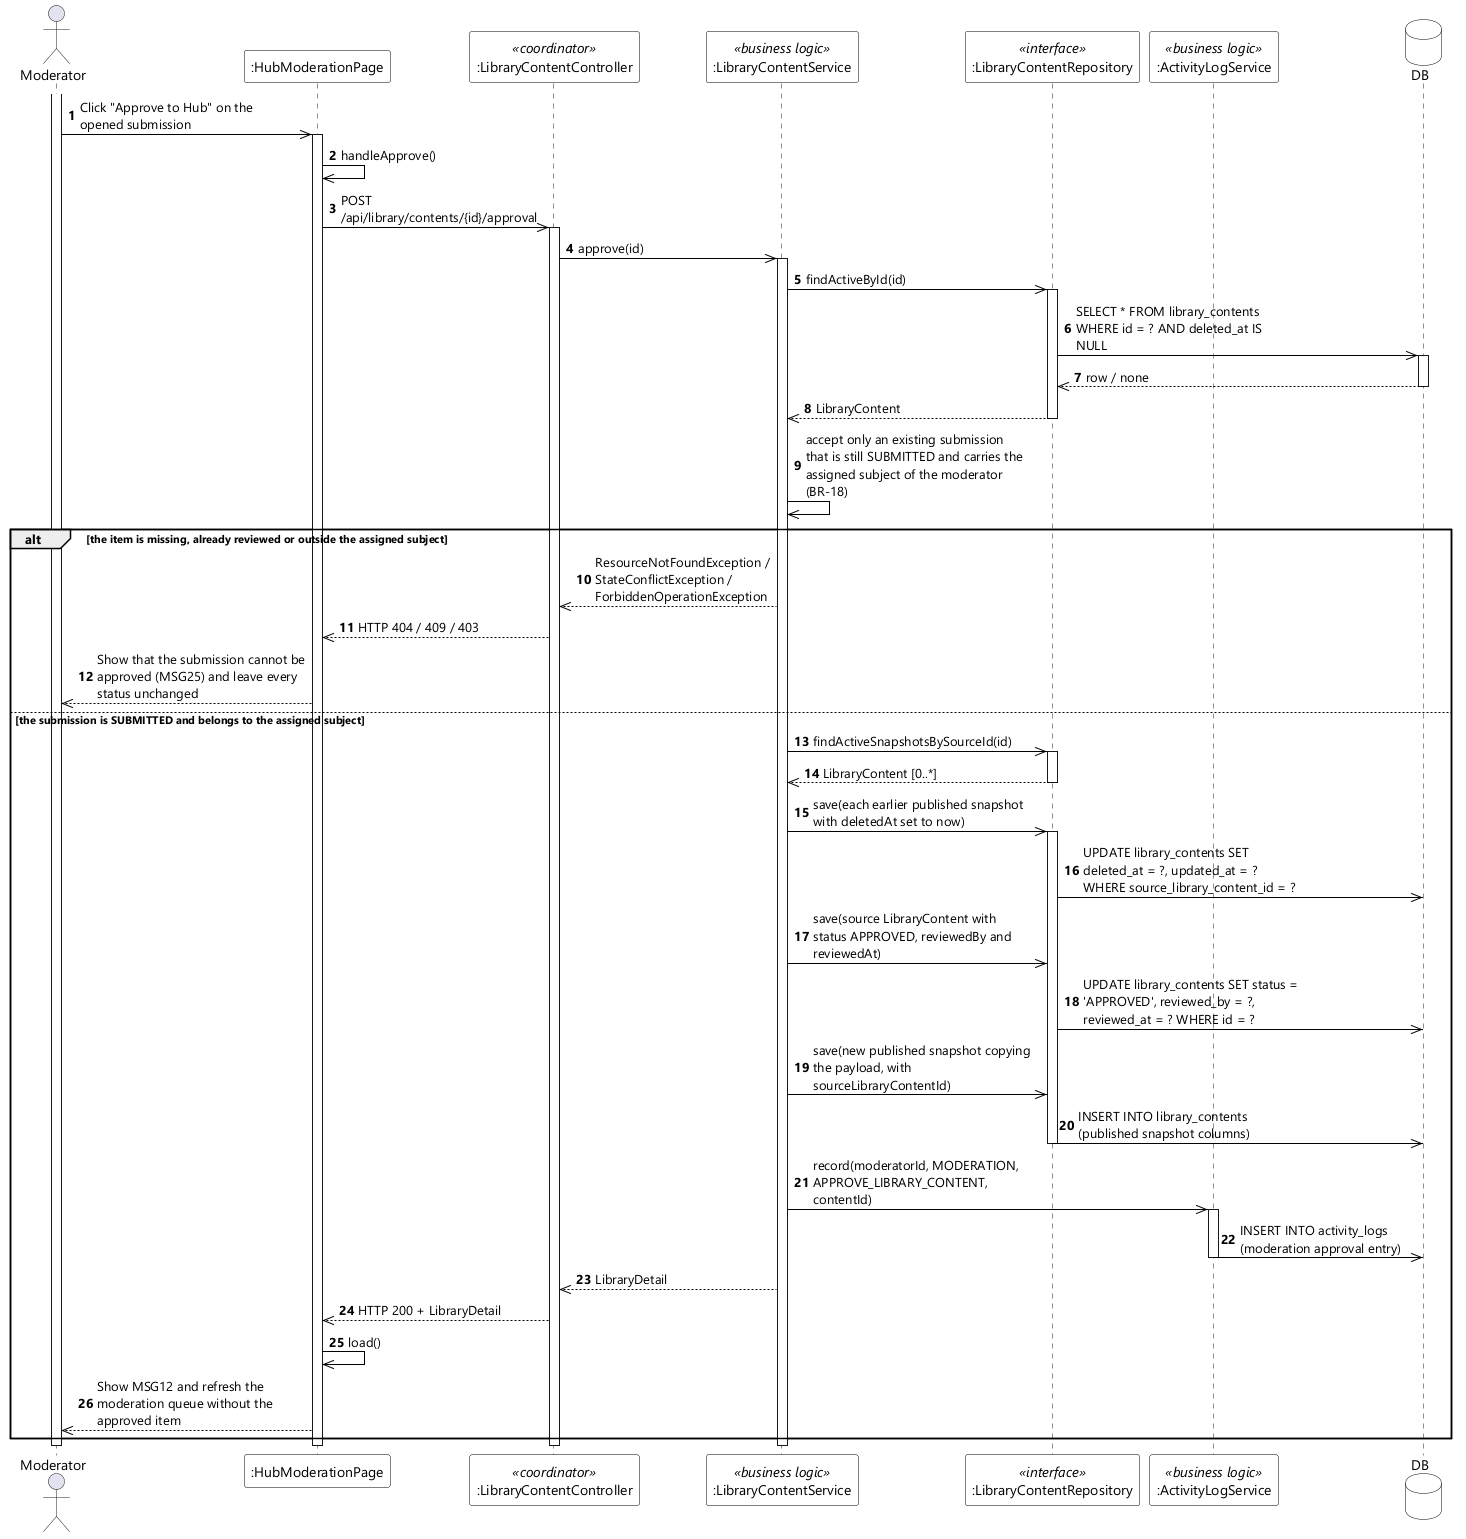

The diagram above was rendered by PlantUML. Its source (embedded in the PNG):
@startuml UC-75 Approve Content - Sequence Diagram (stereo)
skinparamlocked dpi 96
skinparam defaultFontName "Segoe UI"
skinparam shadowing false
skinparam ParticipantBackgroundColor #FFFFFF
skinparam ParticipantBorderColor #000000
skinparam DatabaseBackgroundColor #FFFFFF
skinparam DatabaseBorderColor #000000
skinparam ArrowColor #000000
skinparam sequenceMessageAlign left
skinparam maxMessageSize 220

actor Moderator
participant ":HubModerationPage" as UI
participant ":LibraryContentController" as CTL <<coordinator>>
participant ":LibraryContentService" as SVC <<business logic>>
participant ":LibraryContentRepository" as REPO <<interface>>
participant ":ActivityLogService" as LOG <<business logic>>
database DB

autonumber
activate Moderator
Moderator ->> UI : Click "Approve to Hub" on the opened submission
activate UI
UI ->> UI : handleApprove()
UI ->> CTL : POST /api/library/contents/{id}/approval
activate CTL
CTL ->> SVC : approve(id)
activate SVC
SVC ->> REPO : findActiveById(id)
activate REPO
REPO ->> DB : SELECT * FROM library_contents WHERE id = ? AND deleted_at IS NULL
activate DB
DB -->> REPO : row / none
deactivate DB
REPO -->> SVC : LibraryContent
deactivate REPO
SVC ->> SVC : accept only an existing submission that is still SUBMITTED and carries the assigned subject of the moderator (BR-18)

alt the item is missing, already reviewed or outside the assigned subject
  SVC -->> CTL : ResourceNotFoundException / StateConflictException / ForbiddenOperationException
  CTL -->> UI : HTTP 404 / 409 / 403
  UI -->> Moderator : Show that the submission cannot be approved (MSG25) and leave every status unchanged
else the submission is SUBMITTED and belongs to the assigned subject
  SVC ->> REPO : findActiveSnapshotsBySourceId(id)
  activate REPO
  REPO -->> SVC : LibraryContent [0..*]
  deactivate REPO
  SVC ->> REPO : save(each earlier published snapshot with deletedAt set to now)
  activate REPO
  REPO ->> DB : UPDATE library_contents SET deleted_at = ?, updated_at = ? WHERE source_library_content_id = ?
  SVC ->> REPO : save(source LibraryContent with status APPROVED, reviewedBy and reviewedAt)
  REPO ->> DB : UPDATE library_contents SET status = 'APPROVED', reviewed_by = ?, reviewed_at = ? WHERE id = ?
  SVC ->> REPO : save(new published snapshot copying the payload, with sourceLibraryContentId)
  REPO ->> DB : INSERT INTO library_contents (published snapshot columns)
  deactivate REPO
  SVC ->> LOG : record(moderatorId, MODERATION, APPROVE_LIBRARY_CONTENT, contentId)
  activate LOG
  LOG ->> DB : INSERT INTO activity_logs (moderation approval entry)
  deactivate LOG
  SVC -->> CTL : LibraryDetail
  CTL -->> UI : HTTP 200 + LibraryDetail
  UI ->> UI : load()
  UI -->> Moderator : Show MSG12 and refresh the moderation queue without the approved item
end
deactivate SVC
deactivate CTL
deactivate UI
deactivate Moderator
@enduml